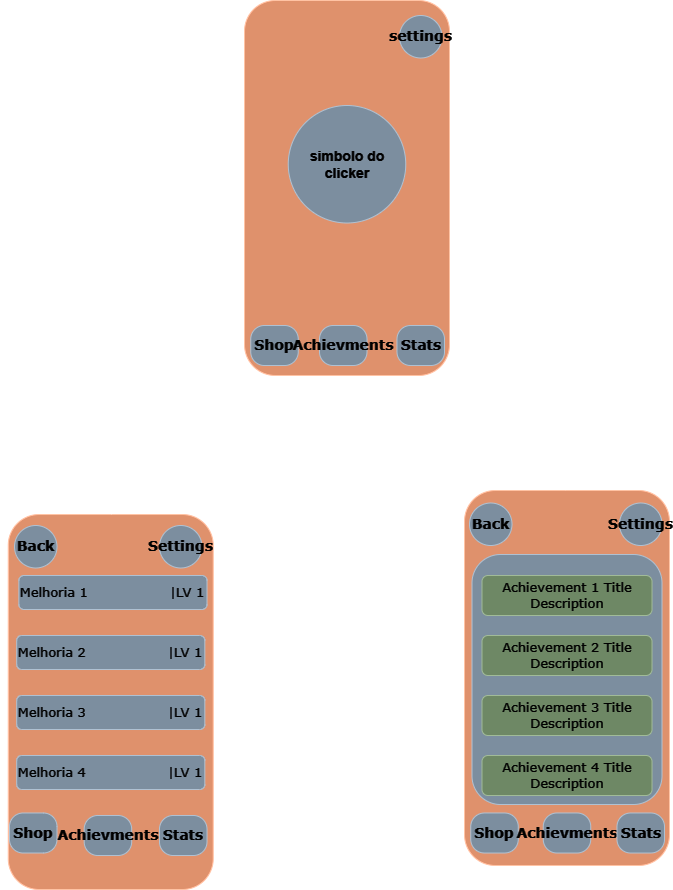

The diagram above was exported from draw.io. Its source (the exported page's mxGraphModel, read from the mxfile embedded in the PNG):
<mxGraphModel dx="946" dy="1740" grid="1" gridSize="10" guides="1" tooltips="1" connect="1" arrows="1" fold="1" page="1" pageScale="1" pageWidth="827" pageHeight="1169" math="0" shadow="0">
  <root>
    <mxCell id="0" />
    <mxCell id="1" parent="0" />
    <mxCell id="1_q8bJvhtqpORL5jWQ7z-1" value="" style="rounded=1;whiteSpace=wrap;html=1;rotation=90;fillColor=#a0522d;strokeColor=#6D1F00;fontColor=#ffffff;" vertex="1" parent="1">
      <mxGeometry x="250" y="-1050" width="375" height="205" as="geometry" />
    </mxCell>
    <mxCell id="1_q8bJvhtqpORL5jWQ7z-2" value="settings" style="ellipse;whiteSpace=wrap;html=1;aspect=fixed;fillColor=#647687;strokeColor=#314354;fontColor=#ffffff;fontFamily=Verdana;fontStyle=1;fontSize=14;" vertex="1" parent="1">
      <mxGeometry x="490" y="-1120" width="42.5" height="42.5" as="geometry" />
    </mxCell>
    <mxCell id="1_q8bJvhtqpORL5jWQ7z-3" value="Shop" style="rounded=1;whiteSpace=wrap;html=1;fillColor=#647687;fontColor=#ffffff;strokeColor=#314354;fontFamily=Verdana;fontSize=14;fontStyle=1;arcSize=34;" vertex="1" parent="1">
      <mxGeometry x="341.25" y="-810" width="47.5" height="40" as="geometry" />
    </mxCell>
    <mxCell id="1_q8bJvhtqpORL5jWQ7z-4" value="Achievments" style="rounded=1;whiteSpace=wrap;html=1;fillColor=#647687;fontColor=#ffffff;strokeColor=#314354;fontFamily=Verdana;fontSize=14;fontStyle=1;arcSize=34;" vertex="1" parent="1">
      <mxGeometry x="410" y="-810" width="47.5" height="40" as="geometry" />
    </mxCell>
    <mxCell id="1_q8bJvhtqpORL5jWQ7z-5" value="Stats" style="rounded=1;whiteSpace=wrap;html=1;fillColor=#647687;fontColor=#ffffff;strokeColor=#314354;fontFamily=Verdana;fontSize=14;fontStyle=1;arcSize=34;" vertex="1" parent="1">
      <mxGeometry x="487.5" y="-810" width="47.5" height="40" as="geometry" />
    </mxCell>
    <mxCell id="1_q8bJvhtqpORL5jWQ7z-6" value="simbolo do clicker" style="ellipse;whiteSpace=wrap;html=1;aspect=fixed;fillColor=#647687;fontColor=#ffffff;strokeColor=#314354;fontSize=14;fontStyle=1" vertex="1" parent="1">
      <mxGeometry x="378.75" y="-1030" width="117.5" height="117.5" as="geometry" />
    </mxCell>
    <mxCell id="1_q8bJvhtqpORL5jWQ7z-8" value="" style="rounded=1;whiteSpace=wrap;html=1;rotation=90;fillColor=#a0522d;strokeColor=#6D1F00;fontColor=#ffffff;" vertex="1" parent="1">
      <mxGeometry x="13.75" y="-536" width="375" height="205" as="geometry" />
    </mxCell>
    <mxCell id="1_q8bJvhtqpORL5jWQ7z-9" value="Settings" style="ellipse;whiteSpace=wrap;html=1;aspect=fixed;fillColor=#647687;strokeColor=#314354;fontColor=#ffffff;fontFamily=Verdana;fontStyle=1;fontSize=14;" vertex="1" parent="1">
      <mxGeometry x="250" y="-610" width="42.5" height="42.5" as="geometry" />
    </mxCell>
    <mxCell id="1_q8bJvhtqpORL5jWQ7z-10" value="Shop" style="rounded=1;whiteSpace=wrap;html=1;fillColor=#647687;fontColor=#ffffff;strokeColor=#314354;fontFamily=Verdana;fontSize=14;fontStyle=1;arcSize=34;" vertex="1" parent="1">
      <mxGeometry x="100" y="-322.5" width="47.5" height="40" as="geometry" />
    </mxCell>
    <mxCell id="1_q8bJvhtqpORL5jWQ7z-11" value="Achievments" style="rounded=1;whiteSpace=wrap;html=1;fillColor=#647687;fontColor=#ffffff;strokeColor=#314354;fontFamily=Verdana;fontSize=14;fontStyle=1;arcSize=34;" vertex="1" parent="1">
      <mxGeometry x="174.68" y="-320" width="47.5" height="40" as="geometry" />
    </mxCell>
    <mxCell id="1_q8bJvhtqpORL5jWQ7z-12" value="Stats" style="rounded=1;whiteSpace=wrap;html=1;fillColor=#647687;fontColor=#ffffff;strokeColor=#314354;fontFamily=Verdana;fontSize=14;fontStyle=1;arcSize=34;" vertex="1" parent="1">
      <mxGeometry x="250" y="-320" width="47.5" height="40" as="geometry" />
    </mxCell>
    <mxCell id="1_q8bJvhtqpORL5jWQ7z-14" value="" style="rounded=1;whiteSpace=wrap;html=1;rotation=90;fillColor=#a0522d;strokeColor=#6D1F00;fontColor=#ffffff;" vertex="1" parent="1">
      <mxGeometry x="470" y="-560" width="375" height="205" as="geometry" />
    </mxCell>
    <mxCell id="1_q8bJvhtqpORL5jWQ7z-15" value="Settings" style="ellipse;whiteSpace=wrap;html=1;aspect=fixed;fillColor=#647687;strokeColor=#314354;fontColor=#ffffff;fontFamily=Verdana;fontStyle=1;fontSize=14;" vertex="1" parent="1">
      <mxGeometry x="710" y="-632.5" width="42.5" height="42.5" as="geometry" />
    </mxCell>
    <mxCell id="1_q8bJvhtqpORL5jWQ7z-16" value="Shop" style="rounded=1;whiteSpace=wrap;html=1;fillColor=#647687;fontColor=#ffffff;strokeColor=#314354;fontFamily=Verdana;fontSize=14;fontStyle=1;arcSize=34;" vertex="1" parent="1">
      <mxGeometry x="561.25" y="-322.5" width="47.5" height="40" as="geometry" />
    </mxCell>
    <mxCell id="1_q8bJvhtqpORL5jWQ7z-17" value="Achievments" style="rounded=1;whiteSpace=wrap;html=1;fillColor=#647687;fontColor=#ffffff;strokeColor=#314354;fontFamily=Verdana;fontSize=14;fontStyle=1;arcSize=34;" vertex="1" parent="1">
      <mxGeometry x="633.75" y="-322.5" width="47.5" height="40" as="geometry" />
    </mxCell>
    <mxCell id="1_q8bJvhtqpORL5jWQ7z-18" value="Stats" style="rounded=1;whiteSpace=wrap;html=1;fillColor=#647687;fontColor=#ffffff;strokeColor=#314354;fontFamily=Verdana;fontSize=14;fontStyle=1;arcSize=34;" vertex="1" parent="1">
      <mxGeometry x="707.5" y="-322.5" width="47.5" height="40" as="geometry" />
    </mxCell>
    <mxCell id="1_q8bJvhtqpORL5jWQ7z-22" value="" style="endArrow=classic;html=1;rounded=0;exitX=0;exitY=1;exitDx=0;exitDy=0;entryX=0;entryY=0.5;entryDx=0;entryDy=0;" edge="1" parent="1" source="1_q8bJvhtqpORL5jWQ7z-3" target="1_q8bJvhtqpORL5jWQ7z-8">
      <mxGeometry width="50" height="50" relative="1" as="geometry">
        <mxPoint x="390" y="-600" as="sourcePoint" />
        <mxPoint x="440" y="-650" as="targetPoint" />
      </mxGeometry>
    </mxCell>
    <mxCell id="1_q8bJvhtqpORL5jWQ7z-23" value="" style="endArrow=classic;html=1;rounded=0;exitX=0.988;exitY=0.046;exitDx=0;exitDy=0;entryX=0;entryY=0.5;entryDx=0;entryDy=0;exitPerimeter=0;" edge="1" parent="1" source="1_q8bJvhtqpORL5jWQ7z-1" target="1_q8bJvhtqpORL5jWQ7z-14">
      <mxGeometry width="50" height="50" relative="1" as="geometry">
        <mxPoint x="587.75" y="-755" as="sourcePoint" />
        <mxPoint x="434.75" y="-630" as="targetPoint" />
      </mxGeometry>
    </mxCell>
    <mxCell id="1_q8bJvhtqpORL5jWQ7z-24" value="Ao carregar no botão de Shop" style="text;html=1;strokeColor=none;fillColor=none;align=center;verticalAlign=middle;whiteSpace=wrap;rounded=0;fontSize=14;fontFamily=Verdana;" vertex="1" parent="1">
      <mxGeometry x="91" y="-690" width="89" height="30" as="geometry" />
    </mxCell>
    <mxCell id="1_q8bJvhtqpORL5jWQ7z-26" value="Ao carregar no botão de Achievments" style="text;html=1;strokeColor=none;fillColor=none;align=center;verticalAlign=middle;whiteSpace=wrap;rounded=0;fontSize=14;fontFamily=Verdana;" vertex="1" parent="1">
      <mxGeometry x="666" y="-690" width="89" height="30" as="geometry" />
    </mxCell>
    <mxCell id="o9A2UL_9sbp3d4QPkD6E-3" value="Melhoria 1&amp;nbsp; &amp;nbsp; &amp;nbsp; &amp;nbsp; &amp;nbsp; &amp;nbsp; &amp;nbsp; &amp;nbsp; &amp;nbsp; |LV 1" style="rounded=1;whiteSpace=wrap;html=1;fillColor=#647687;fontColor=#ffffff;strokeColor=#314354;fontStyle=0;fontFamily=Verdana;fontSize=13;" vertex="1" parent="1">
      <mxGeometry x="109.37" y="-560" width="188.13" height="34" as="geometry" />
    </mxCell>
    <mxCell id="o9A2UL_9sbp3d4QPkD6E-4" value="Melhoria 2&amp;nbsp; &amp;nbsp; &amp;nbsp; &amp;nbsp; &amp;nbsp; &amp;nbsp; &amp;nbsp; &amp;nbsp; &amp;nbsp; |LV 1" style="rounded=1;whiteSpace=wrap;html=1;fillColor=#647687;fontColor=#ffffff;strokeColor=#314354;fontStyle=0;fontFamily=Verdana;fontSize=13;" vertex="1" parent="1">
      <mxGeometry x="107.19" y="-500" width="188.13" height="34" as="geometry" />
    </mxCell>
    <mxCell id="o9A2UL_9sbp3d4QPkD6E-5" value="Melhoria 3&amp;nbsp; &amp;nbsp; &amp;nbsp; &amp;nbsp; &amp;nbsp; &amp;nbsp; &amp;nbsp; &amp;nbsp; &amp;nbsp; |LV 1" style="rounded=1;whiteSpace=wrap;html=1;fillColor=#647687;fontColor=#ffffff;strokeColor=#314354;fontStyle=0;fontFamily=Verdana;fontSize=13;" vertex="1" parent="1">
      <mxGeometry x="107.19" y="-440" width="188.13" height="34" as="geometry" />
    </mxCell>
    <mxCell id="o9A2UL_9sbp3d4QPkD6E-6" value="Melhoria 4&amp;nbsp; &amp;nbsp; &amp;nbsp; &amp;nbsp; &amp;nbsp; &amp;nbsp; &amp;nbsp; &amp;nbsp; &amp;nbsp; |LV 1" style="rounded=1;whiteSpace=wrap;html=1;fillColor=#647687;fontColor=#ffffff;strokeColor=#314354;fontStyle=0;fontFamily=Verdana;fontSize=13;" vertex="1" parent="1">
      <mxGeometry x="107.19" y="-380" width="188.13" height="34" as="geometry" />
    </mxCell>
    <mxCell id="o9A2UL_9sbp3d4QPkD6E-7" value="" style="rounded=1;whiteSpace=wrap;html=1;fillColor=#647687;fontColor=#ffffff;strokeColor=#314354;" vertex="1" parent="1">
      <mxGeometry x="562.5" y="-581" width="190" height="250" as="geometry" />
    </mxCell>
    <mxCell id="o9A2UL_9sbp3d4QPkD6E-8" value="Achievement 1 Title&lt;br style=&quot;font-size: 13px;&quot;&gt;Description" style="rounded=1;whiteSpace=wrap;html=1;fillColor=#6d8764;fontColor=#ffffff;strokeColor=#3A5431;fontFamily=Verdana;fontSize=13;fontStyle=0" vertex="1" parent="1">
      <mxGeometry x="572.5" y="-560" width="170" height="40" as="geometry" />
    </mxCell>
    <mxCell id="o9A2UL_9sbp3d4QPkD6E-9" value="Achievement 2 Title&lt;br style=&quot;font-size: 13px;&quot;&gt;Description" style="rounded=1;whiteSpace=wrap;html=1;fillColor=#6d8764;fontColor=#ffffff;strokeColor=#3A5431;fontFamily=Verdana;fontSize=13;fontStyle=0" vertex="1" parent="1">
      <mxGeometry x="572.5" y="-500" width="170" height="40" as="geometry" />
    </mxCell>
    <mxCell id="o9A2UL_9sbp3d4QPkD6E-10" value="Achievement 3 Title&lt;br style=&quot;font-size: 13px;&quot;&gt;Description" style="rounded=1;whiteSpace=wrap;html=1;fillColor=#6d8764;fontColor=#ffffff;strokeColor=#3A5431;fontFamily=Verdana;fontSize=13;fontStyle=0" vertex="1" parent="1">
      <mxGeometry x="572.5" y="-440" width="170" height="40" as="geometry" />
    </mxCell>
    <mxCell id="o9A2UL_9sbp3d4QPkD6E-11" value="Achievement 4 Title&lt;br style=&quot;font-size: 13px;&quot;&gt;Description" style="rounded=1;whiteSpace=wrap;html=1;fillColor=#6d8764;fontColor=#ffffff;strokeColor=#3A5431;fontFamily=Verdana;fontSize=13;fontStyle=0" vertex="1" parent="1">
      <mxGeometry x="572.5" y="-380" width="170" height="40" as="geometry" />
    </mxCell>
    <mxCell id="D3hdzIoeVyBdwMnBGY3n-1" value="Back" style="ellipse;whiteSpace=wrap;html=1;aspect=fixed;fillColor=#647687;strokeColor=#314354;fontColor=#ffffff;fontFamily=Verdana;fontStyle=1;fontSize=14;" vertex="1" parent="1">
      <mxGeometry x="105" y="-610" width="42.5" height="42.5" as="geometry" />
    </mxCell>
    <mxCell id="D3hdzIoeVyBdwMnBGY3n-2" value="Back" style="ellipse;whiteSpace=wrap;html=1;aspect=fixed;fillColor=#647687;strokeColor=#314354;fontColor=#ffffff;fontFamily=Verdana;fontStyle=1;fontSize=14;" vertex="1" parent="1">
      <mxGeometry x="560" y="-632.5" width="42.5" height="42.5" as="geometry" />
    </mxCell>
  </root>
</mxGraphModel>